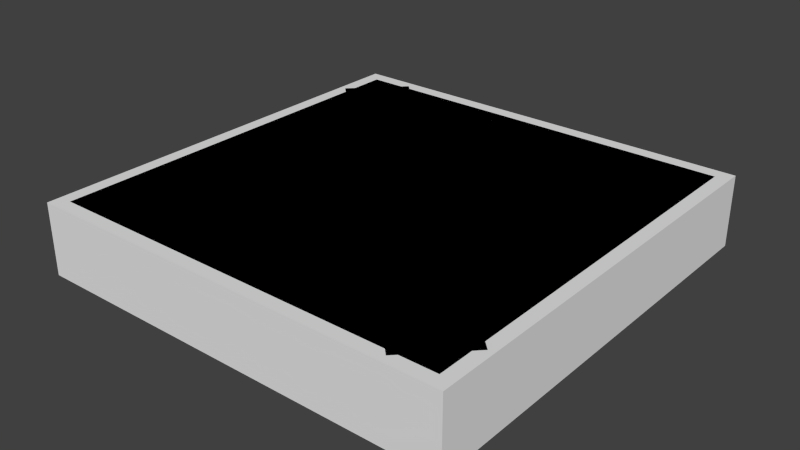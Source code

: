 # Source: lv0v2.blend  (saved by Blender 2.76.0; exported with 4.5.12 LTS)
import bpy
from mathutils import Matrix  # noqa: F401  (used for matrix-valued properties, if any)

bpy.ops.wm.read_factory_settings(use_empty=True)
scene = bpy.context.scene
scene.name = 'Scene'

# ---- collections
col_collection_1 = bpy.data.collections.new('Collection 1'); scene.collection.children.link(col_collection_1)

# ---- world
world_world = bpy.data.worlds.new('World'); scene.world = world_world
world_world.color = (0.05088, 0.05088, 0.05088)
world_world.use_sun_shadow = False
world_world.sun_shadow_jitter_overblur = 0.0
world_world.cycles.sampling_method = 'MANUAL'
world_world.cycles.sample_map_resolution = 256

# ---- meshes
me_plane_001 = bpy.data.meshes.new('Plane.001')
me_plane_001.from_pydata([(-2.237, 2.891, 0.0), (-2.915, 2.205, 0.0), (2.915, -2.205, 0.0), (2.237, -2.891, 0.0), (2.81, 2.81, 0.0), (-2.81, 2.81, 0.0), (2.81, -2.81, 0.0), (-2.81, -2.81, 0.0)], [], [(3, 2, 0, 1), (7, 6, 5), (6, 4, 5)])
me_plane_001.use_remesh_preserve_volume = False
me_plane_001.use_remesh_preserve_attributes = False
me_plane_001.use_mirror_vertex_groups = False
me_plane_001.update()
me_plane = bpy.data.meshes.new('Plane')
me_plane.from_pydata([(0.0, 0.0, 0.0), (0.0, 3.0, 0.0), (-3.0, 0.0, 0.0), (3.0, 0.0, 0.0), (0.0, -3.0, 0.0), (-3.0, -3.0, 0.0), (3.0, -3.0, 0.0), (-3.0, 3.0, 0.0), (3.0, 3.0, 0.0), (0.0, 3.0, -1.0), (3.0, 3.0, -1.0), (-3.0, 3.0, -1.0), (0.0, -3.0, -1.0), (3.0, -3.0, -1.0), (-3.0, -3.0, -1.0), (3.0, 0.0, -1.0), (-3.0, 0.0, -1.0)], [], [(3, 0, 4, 6), (6, 4, 12, 13), (2, 0, 1, 7), (1, 8, 10, 9), (0, 3, 8, 1), (4, 5, 14, 12), (5, 2, 16, 14), (0, 2, 5, 4), (2, 7, 11, 16), (7, 1, 9, 11), (3, 6, 13, 15), (8, 3, 15, 10)])
_uv = me_plane.uv_layers.new(name='UVMap')
_uv.uv.foreach_set('vector', [0.9999, 0.9999, 9.998e-05, 0.9999, 0.0001, 9.998e-05, 0.9999, 9.998e-05, 0.9999, 0.9999, 9.998e-05, 0.9999, 0.0001, 9.998e-05, 0.9999, 9.998e-05, 0.0001001, 9.998e-05, 0.9999, 9.998e-05, 0.9999, 0.9999, 9.998e-05, 0.9999, 0.0001, 9.998e-05, 0.9999, 9.998e-05, 0.9999, 0.9999, 9.998e-05, 0.9999, 0.0001001, 9.998e-05, 0.9999, 9.998e-05, 0.9999, 0.9999, 9.998e-05, 0.9999, 0.9999, 0.9999, 9.998e-05, 0.9999, 0.0001001, 9.998e-05, 0.9999, 9.998e-05, 0.0001, 9.998e-05, 0.9999, 9.998e-05, 0.9999, 0.9999, 9.998e-05, 0.9999, 0.9999, 0.9999, 9.998e-05, 0.9999, 9.998e-05, 9.998e-05, 0.9999, 9.998e-05, 0.0001, 9.998e-05, 0.9999, 9.998e-05, 0.9999, 0.9999, 9.998e-05, 0.9999, 0.0001, 9.998e-05, 0.9999, 9.998e-05, 0.9999, 0.9999, 9.998e-05, 0.9999, 0.9999, 0.9999, 9.998e-05, 0.9999, 0.0001001, 9.998e-05, 0.9999, 9.998e-05, 0.9999, 0.9999, 9.998e-05, 0.9999, 0.0001, 9.998e-05, 0.9999, 9.998e-05])
me_plane.use_remesh_preserve_volume = False
me_plane.use_remesh_preserve_attributes = False
me_plane.use_mirror_vertex_groups = False
me_plane.update()

# ---- objects
ob_plane_001 = bpy.data.objects.new('Plane.001', me_plane_001)
ob_plane = bpy.data.objects.new('Plane', me_plane)

# ---- transforms, parenting, visibility, modifiers, constraints
ob_plane_001.location = (0.0, 0.0, 0.0)
ob_plane_001.lineart.crease_threshold = 0.0
ob_plane.location = (0.0, 0.0, 0.0)
ob_plane.lineart.crease_threshold = 0.0

# ---- collection membership
col_collection_1.objects.link(ob_plane_001)
col_collection_1.objects.link(ob_plane)

# ---- scene / render settings (as saved in the file)
scene.frame_start = 1; scene.frame_end = 250; scene.frame_set(1)
scene.render.engine = 'BLENDER_EEVEE_NEXT'
scene.render.resolution_percentage = 50
scene.render.dither_intensity = 0.0
scene.cycles.use_denoising = False
scene.cycles.samples = 10
scene.cycles.sampling_pattern = 'TABULATED_SOBOL'
scene.cycles.light_sampling_threshold = 0.0
scene.cycles.use_adaptive_sampling = False
scene.cycles.use_light_tree = False
scene.cycles.blur_glossy = 0.0
scene.cycles.pixel_filter_type = 'GAUSSIAN'
scene.cycles.sample_clamp_indirect = 0.0
scene.view_settings.view_transform = 'Standard'
bpy.context.view_layer.update()

# ---- added for rendering (the .blend has no active camera and no usable light): camera, sun
cam_auto = bpy.data.cameras.new('AutoCamera')
cam_auto.lens = 50.0
cam_auto.sensor_width = 36.0
cam_auto.clip_end = 1000.0
ob_auto_camera = bpy.data.objects.new('AutoCamera', cam_auto)
scene.collection.objects.link(ob_auto_camera)
ob_auto_camera.location = (7.90512, -9.48615, 5.8241)
ob_auto_camera.rotation_euler = (1.09748, -7.21219e-08, 0.694738)
scene.camera = ob_auto_camera
light_auto_sun = bpy.data.lights.new('AutoSun', 'SUN')
light_auto_sun.energy = 3.0
light_auto_sun.angle = 0.0523599
ob_auto_sun = bpy.data.objects.new('AutoSun', light_auto_sun)
scene.collection.objects.link(ob_auto_sun)
ob_auto_sun.rotation_euler = (0.872665, 0.174533, 0.523599)
bpy.context.view_layer.update()
